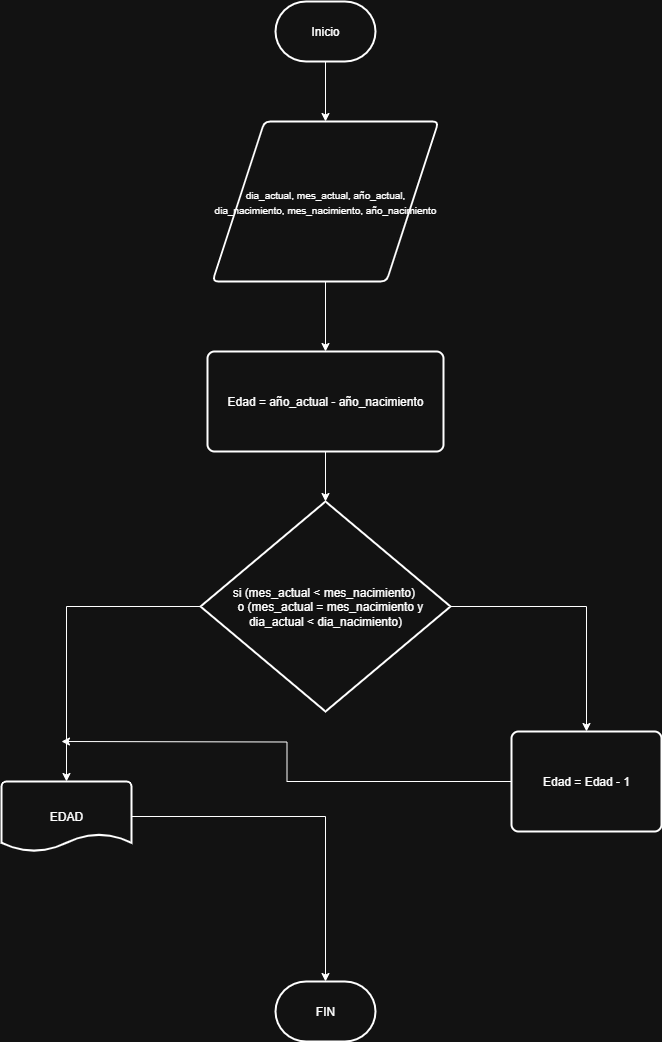

The diagram above was exported from draw.io. Its source (the exported page's mxGraphModel, read from the mxfile embedded in the PNG):
<mxGraphModel dx="1042" dy="527" grid="1" gridSize="10" guides="1" tooltips="1" connect="1" arrows="1" fold="1" page="1" pageScale="1" pageWidth="827" pageHeight="1169" math="0" shadow="0">
  <root>
    <mxCell id="0" />
    <mxCell id="1" parent="0" />
    <mxCell id="71eI41sgic2sehCPko2R-7" style="edgeStyle=orthogonalEdgeStyle;rounded=0;orthogonalLoop=1;jettySize=auto;html=1;entryX=0.5;entryY=0;entryDx=0;entryDy=0;" edge="1" parent="1" source="71eI41sgic2sehCPko2R-1" target="71eI41sgic2sehCPko2R-3">
      <mxGeometry relative="1" as="geometry" />
    </mxCell>
    <mxCell id="71eI41sgic2sehCPko2R-1" value="&lt;font style=&quot;vertical-align: inherit;&quot;&gt;&lt;font style=&quot;vertical-align: inherit;&quot;&gt;&lt;font style=&quot;vertical-align: inherit;&quot;&gt;&lt;font style=&quot;vertical-align: inherit;&quot;&gt;Inicio&lt;/font&gt;&lt;/font&gt;&lt;/font&gt;&lt;/font&gt;" style="strokeWidth=2;html=1;shape=mxgraph.flowchart.terminator;whiteSpace=wrap;" vertex="1" parent="1">
      <mxGeometry x="364" y="20" width="100" height="60" as="geometry" />
    </mxCell>
    <mxCell id="71eI41sgic2sehCPko2R-6" style="edgeStyle=orthogonalEdgeStyle;rounded=0;orthogonalLoop=1;jettySize=auto;html=1;" edge="1" parent="1" source="71eI41sgic2sehCPko2R-3" target="71eI41sgic2sehCPko2R-5">
      <mxGeometry relative="1" as="geometry" />
    </mxCell>
    <mxCell id="71eI41sgic2sehCPko2R-3" value="&lt;font style=&quot;vertical-align: inherit;&quot;&gt;&lt;font style=&quot;vertical-align: inherit;&quot;&gt;&lt;font style=&quot;vertical-align: inherit;&quot;&gt;&lt;font style=&quot;vertical-align: inherit; font-size: 10px;&quot;&gt;dia_actual, mes_actual, año_actual, dia_nacimiento, mes_nacimiento, año_nacimiento&lt;/font&gt;&lt;/font&gt;&lt;/font&gt;&lt;/font&gt;" style="shape=parallelogram;html=1;strokeWidth=2;perimeter=parallelogramPerimeter;whiteSpace=wrap;rounded=1;arcSize=12;size=0.23;" vertex="1" parent="1">
      <mxGeometry x="301" y="140" width="226" height="160" as="geometry" />
    </mxCell>
    <mxCell id="71eI41sgic2sehCPko2R-9" style="edgeStyle=orthogonalEdgeStyle;rounded=0;orthogonalLoop=1;jettySize=auto;html=1;" edge="1" parent="1" source="71eI41sgic2sehCPko2R-5" target="71eI41sgic2sehCPko2R-8">
      <mxGeometry relative="1" as="geometry" />
    </mxCell>
    <mxCell id="71eI41sgic2sehCPko2R-5" value="&lt;font style=&quot;vertical-align: inherit;&quot;&gt;&lt;font style=&quot;vertical-align: inherit;&quot;&gt;Edad = año_actual - año_nacimiento&lt;/font&gt;&lt;/font&gt;" style="rounded=1;whiteSpace=wrap;html=1;absoluteArcSize=1;arcSize=14;strokeWidth=2;" vertex="1" parent="1">
      <mxGeometry x="296" y="370" width="236" height="100" as="geometry" />
    </mxCell>
    <mxCell id="71eI41sgic2sehCPko2R-12" style="edgeStyle=orthogonalEdgeStyle;rounded=0;orthogonalLoop=1;jettySize=auto;html=1;" edge="1" parent="1" source="71eI41sgic2sehCPko2R-8" target="71eI41sgic2sehCPko2R-11">
      <mxGeometry relative="1" as="geometry" />
    </mxCell>
    <mxCell id="71eI41sgic2sehCPko2R-13" style="edgeStyle=orthogonalEdgeStyle;rounded=0;orthogonalLoop=1;jettySize=auto;html=1;" edge="1" parent="1" source="71eI41sgic2sehCPko2R-8" target="71eI41sgic2sehCPko2R-10">
      <mxGeometry relative="1" as="geometry" />
    </mxCell>
    <mxCell id="71eI41sgic2sehCPko2R-8" value="&lt;div&gt;&lt;font style=&quot;vertical-align: inherit;&quot;&gt;&lt;font style=&quot;vertical-align: inherit;&quot;&gt;si (mes_actual &amp;lt; mes_nacimiento)&amp;nbsp;&lt;/font&gt;&lt;/font&gt;&lt;/div&gt;&lt;div&gt;&lt;font style=&quot;vertical-align: inherit;&quot;&gt;&lt;font style=&quot;vertical-align: inherit;&quot;&gt;&amp;nbsp; &amp;nbsp;o (mes_actual = mes_nacimiento y dia_actual &amp;lt; dia_nacimiento)&lt;/font&gt;&lt;/font&gt;&lt;/div&gt;" style="strokeWidth=2;html=1;shape=mxgraph.flowchart.decision;whiteSpace=wrap;" vertex="1" parent="1">
      <mxGeometry x="289" y="520" width="250" height="210" as="geometry" />
    </mxCell>
    <mxCell id="71eI41sgic2sehCPko2R-17" style="edgeStyle=orthogonalEdgeStyle;rounded=0;orthogonalLoop=1;jettySize=auto;html=1;" edge="1" parent="1" source="71eI41sgic2sehCPko2R-10">
      <mxGeometry relative="1" as="geometry">
        <mxPoint x="150" y="760" as="targetPoint" />
      </mxGeometry>
    </mxCell>
    <mxCell id="71eI41sgic2sehCPko2R-10" value="&lt;font style=&quot;vertical-align: inherit;&quot;&gt;&lt;font style=&quot;vertical-align: inherit;&quot;&gt;Edad = Edad - 1&lt;/font&gt;&lt;/font&gt;" style="rounded=1;whiteSpace=wrap;html=1;absoluteArcSize=1;arcSize=14;strokeWidth=2;" vertex="1" parent="1">
      <mxGeometry x="600" y="750" width="150" height="100" as="geometry" />
    </mxCell>
    <mxCell id="71eI41sgic2sehCPko2R-18" style="edgeStyle=orthogonalEdgeStyle;rounded=0;orthogonalLoop=1;jettySize=auto;html=1;" edge="1" parent="1" source="71eI41sgic2sehCPko2R-11" target="71eI41sgic2sehCPko2R-15">
      <mxGeometry relative="1" as="geometry" />
    </mxCell>
    <mxCell id="71eI41sgic2sehCPko2R-11" value="&lt;font style=&quot;vertical-align: inherit;&quot;&gt;&lt;font style=&quot;vertical-align: inherit;&quot;&gt;EDAD&lt;/font&gt;&lt;/font&gt;" style="strokeWidth=2;html=1;shape=mxgraph.flowchart.document2;whiteSpace=wrap;size=0.25;" vertex="1" parent="1">
      <mxGeometry x="90" y="800" width="130" height="70" as="geometry" />
    </mxCell>
    <mxCell id="71eI41sgic2sehCPko2R-15" value="&lt;font style=&quot;vertical-align: inherit;&quot;&gt;&lt;font style=&quot;vertical-align: inherit;&quot;&gt;FIN&lt;/font&gt;&lt;/font&gt;" style="strokeWidth=2;html=1;shape=mxgraph.flowchart.terminator;whiteSpace=wrap;" vertex="1" parent="1">
      <mxGeometry x="364" y="1000" width="100" height="60" as="geometry" />
    </mxCell>
  </root>
</mxGraphModel>